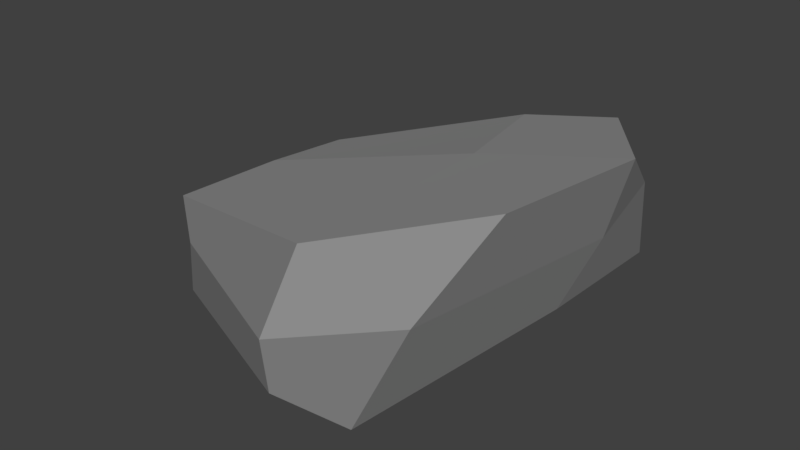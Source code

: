 # Source: Rock_3.blend  (saved by Blender 2.78.0; exported with 4.5.12 LTS)
import bpy
from mathutils import Matrix  # noqa: F401  (used for matrix-valued properties, if any)

bpy.ops.wm.read_factory_settings(use_empty=True)
scene = bpy.context.scene
scene.name = 'Scene'

# ---- collections
col_collection_1 = bpy.data.collections.new('Collection 1'); scene.collection.children.link(col_collection_1)

# ---- materials (node trees are filled in below, after node groups)
mat_gray_3 = bpy.data.materials.new('Gray.3')
mat_gray_3.alpha_threshold = 0.0
mat_gray_3.use_transparent_shadow = False
mat_gray_3.diffuse_color = (0.3032, 0.3032, 0.3032, 1.0)
mat_gray_3.roughness = 0.5
mat_gray_3.specular_intensity = 0.0

# ---- material node trees

# ---- world
world_world = bpy.data.worlds.new('World'); scene.world = world_world
world_world.color = (0.05088, 0.05088, 0.05088)
world_world.use_sun_shadow = False
world_world.sun_shadow_jitter_overblur = 0.0
world_world.cycles.sampling_method = 'MANUAL'

# ---- meshes
me_cube_001 = bpy.data.meshes.new('Cube.001')
me_cube_001.from_pydata([(-308.7, -120.8, 48.01), (-274.8, 10.66, 75.24), (-278.4, -110.6, -142.0), (-276.2, -3.511, -149.3), (7.896, -90.2, 148.0), (106.7, 115.5, 83.13), (82.93, -37.68, -187.9), (66.34, 109.5, -149.8), (-30.13, -89.0, -211.9), (-63.92, 65.54, -197.8), (-115.2, -123.0, 124.6), (-42.41, 67.85, 150.7), (-291.8, -54.16, 58.76), (-273.3, -55.65, -149.8), (82.81, 38.89, -183.2), (52.65, 15.03, 126.4), (-73.39, -24.96, 169.4), (-31.05, -7.915, -221.3), (-296.0, -116.6, -49.72), (-276.2, 5.249, -48.95), (71.09, -46.65, -59.92), (139.4, 124.5, -47.17), (-23.2, 81.19, -55.58), (-67.04, -103.3, -56.78), (112.6, 41.3, -56.36), (-285.2, -54.3, -52.13)], [], [(25, 19, 3, 13), (17, 9, 7, 14), (24, 21, 5, 15), (16, 11, 1, 12), (23, 20, 4, 10), (22, 19, 1, 11), (21, 22, 11, 5), (18, 23, 10, 0), (15, 5, 11, 16), (13, 3, 9, 17), (2, 13, 17, 8), (4, 15, 16, 10), (10, 16, 12, 0), (20, 24, 15, 4), (8, 17, 14, 6), (18, 25, 13, 2), (0, 12, 25, 18), (6, 14, 24, 20), (2, 8, 23, 18), (7, 9, 22, 21), (9, 3, 19, 22), (8, 6, 20, 23), (14, 7, 21, 24), (12, 1, 19, 25)])
_uv = me_cube_001.uv_layers.new(name='UVMap')
_uv.uv.foreach_set('vector', [0.3224, 0.681, 0.4085, 0.6791, 0.3923, 0.7969, 0.3192, 0.7969, 0.1101, 0.8557, 0.225, 0.8437, 0.2274, 1.0, 0.1235, 0.9958, 0.8496, 0.6656, 0.7263, 0.6692, 0.7111, 0.5295, 0.8504, 0.4699, 0.5861, 0.6474, 0.7021, 0.5905, 0.7111, 0.886, 0.6282, 0.929, 0.7339, 0.2617, 0.7786, 0.4311, 0.4665, 0.394, 0.4655, 0.2415, 0.175, 0.3331, 0.2976, 0.03841, 0.4655, 0.08563, 0.4655, 0.3814, 0.1142, 0.5253, 0.175, 0.3331, 0.4655, 0.3814, 0.3062, 0.5334, 0.6674, 0.0, 0.7339, 0.2617, 0.4655, 0.2415, 0.5268, 0.005627, 0.5933, 0.5086, 0.7111, 0.4311, 0.7021, 0.5905, 0.5861, 0.6474, 0.1555, 0.5602, 0.2274, 0.5763, 0.225, 0.8437, 0.1101, 0.8557, 0.08347, 0.5334, 0.1555, 0.5602, 0.1101, 0.8557, 0.0, 0.8257, 0.4655, 0.5836, 0.5933, 0.5086, 0.5861, 0.6474, 0.4669, 0.7361, 0.4669, 0.7361, 0.5861, 0.6474, 0.6282, 0.929, 0.5428, 0.9709, 0.9812, 0.6585, 0.8496, 0.6656, 0.8504, 0.4699, 1.0, 0.4311, 0.0, 0.8257, 0.1101, 0.8557, 0.1235, 0.9958, 0.01957, 0.9682, 0.2323, 0.676, 0.3224, 0.681, 0.3192, 0.7969, 0.241, 0.7863, 0.2274, 0.5598, 0.3255, 0.55, 0.3224, 0.681, 0.2323, 0.676, 1.0, 0.8011, 0.8925, 0.8152, 0.8496, 0.6656, 0.9812, 0.6585, 0.8018, 0.001442, 0.9619, 0.2736, 0.7339, 0.2617, 0.6674, 0.0, 0.006348, 0.4053, 0.0, 0.2337, 0.175, 0.3331, 0.1142, 0.5253, 0.0, 0.2337, 0.162, 0.0, 0.2976, 0.03841, 0.175, 0.3331, 0.9619, 0.2736, 0.9619, 0.4191, 0.7786, 0.4311, 0.7339, 0.2617, 0.8925, 0.8152, 0.7891, 0.7999, 0.7263, 0.6692, 0.8496, 0.6656, 0.3255, 0.55, 0.4212, 0.5334, 0.4085, 0.6791, 0.3224, 0.681])
me_cube_001.materials.append(mat_gray_3)
me_cube_001.use_remesh_preserve_volume = False
me_cube_001.use_remesh_preserve_attributes = False
me_cube_001.use_mirror_vertex_groups = False
me_cube_001.update()
me_cube_001.normals_split_custom_set([tuple(v) for v in zip(*[iter([-0.9964, 0.05783, -0.06269, -0.9964, 0.05783, -0.06269, -0.9964, 0.05783, -0.06269, -0.9964, 0.05783, -0.06269, 0.1638, 0.4103, -0.8971, 0.1638, 0.4103, -0.8971, 0.1638, 0.4103, -0.8971, 0.1638, 0.4103, -0.8971, 0.9061, -0.3564, 0.228, 0.905, -0.357, 0.2312, 0.9061, -0.3564, 0.228, 0.9061, -0.3564, 0.228, -0.4001, 0.1345, 0.9065, -0.4001, 0.1345, 0.9065, -0.4001, 0.1345, 0.9065, -0.4001, 0.1345, 0.9065, 0.3274, -0.943, -0.05945, 0.3274, -0.943, -0.05945, 0.3274, -0.943, -0.05945, 0.3274, -0.943, -0.05945, -0.2689, 0.9631, 0.009611, -0.2656, 0.964, 0.008721, -0.2656, 0.964, 0.008721, -0.2656, 0.964, 0.008721, -0.2798, 0.9598, 0.0212, -0.2759, 0.9609, 0.02432, -0.2764, 0.9608, 0.02092, -0.2764, 0.9608, 0.02092, 0.03885, -0.9963, -0.0768, 0.03885, -0.9963, -0.0768, 0.03885, -0.9963, -0.0768, 0.03885, -0.9963, -0.0768, 0.325, 0.1565, 0.9327, 0.325, 0.1565, 0.9327, 0.325, 0.1565, 0.9327, 0.325, 0.1565, 0.9327, -0.2788, 0.1032, -0.9548, -0.2788, 0.1032, -0.9548, -0.2788, 0.1032, -0.9548, -0.2788, 0.1032, -0.9548, -0.2603, -0.1133, -0.9589, -0.2603, -0.1133, -0.9589, -0.2603, -0.1133, -0.9589, -0.2603, -0.1133, -0.9589, 0.1256, -0.1656, 0.9782, 0.1256, -0.1656, 0.9782, 0.1256, -0.1656, 0.9782, 0.1256, -0.1656, 0.9782, -0.3998, -0.1618, 0.9022, -0.3998, -0.1618, 0.9022, -0.3998, -0.1618, 0.9022, -0.3998, -0.1618, 0.9022, 0.8991, -0.3813, 0.2152, 0.8991, -0.3813, 0.2152, 0.8991, -0.3813, 0.2152, 0.8991, -0.3813, 0.2152, 0.2749, -0.02766, -0.9611, 0.2749, -0.02766, -0.9611, 0.2749, -0.02766, -0.9611, 0.2749, -0.02766, -0.9611, -0.9816, 0.1196, -0.149, -0.9816, 0.1196, -0.149, -0.9816, 0.1196, -0.149, -0.9816, 0.1196, -0.149, -0.973, 0.2143, -0.08557, -0.973, 0.2143, -0.08557, -0.973, 0.2143, -0.08557, -0.973, 0.2143, -0.08557, 0.968, -0.2396, -0.07426, 0.968, -0.2396, -0.07426, 0.968, -0.2396, -0.07426, 0.968, -0.2396, -0.07426, 0.06168, -0.9958, -0.06819, 0.06168, -0.9958, -0.06819, 0.06168, -0.9958, -0.06819, 0.06168, -0.9958, -0.06819, -0.2879, 0.9575, 0.01405, -0.2879, 0.9575, 0.01405, -0.2847, 0.9585, 0.01315, -0.2901, 0.9569, 0.01142, -0.3021, 0.9522, -0.04509, -0.3021, 0.9522, -0.04509, -0.3021, 0.9522, -0.04509, -0.3037, 0.9516, -0.04802, 0.3954, -0.9185, -0.00741, 0.3954, -0.9185, -0.00741, 0.3954, -0.9185, -0.00741, 0.3954, -0.9185, -0.00741, 0.9099, 0.05284, -0.4114, 0.9099, 0.05284, -0.4114, 0.9095, 0.04899, -0.4128, 0.9099, 0.05284, -0.4114, -0.9777, 0.2083, -0.02668, -0.9777, 0.2083, -0.02668, -0.9777, 0.2083, -0.02668, -0.9777, 0.2083, -0.02668])] * 3)])

# ---- objects
ob_rock_3 = bpy.data.objects.new('Rock_3', me_cube_001)

# ---- transforms, parenting, visibility, modifiers, constraints
ob_rock_3.location = (50.03, -26.8, 0.0)
ob_rock_3.rotation_euler = (1.571, 0.0, 0.0)
ob_rock_3.color = (0.8, 0.8, 0.8, 1.0)
ob_rock_3.lineart.crease_threshold = 0.0

# ---- collection membership
col_collection_1.objects.link(ob_rock_3)

# ---- scene / render settings (as saved in the file)
scene.frame_start = 1; scene.frame_end = 250; scene.frame_set(1)
scene.render.engine = 'BLENDER_EEVEE_NEXT'
scene.render.resolution_percentage = 50
scene.render.dither_intensity = 0.0
scene.cycles.use_denoising = False
scene.cycles.samples = 128
scene.cycles.sampling_pattern = 'TABULATED_SOBOL'
scene.cycles.light_sampling_threshold = 0.0
scene.cycles.use_adaptive_sampling = False
scene.cycles.use_light_tree = False
scene.cycles.blur_glossy = 0.0
scene.cycles.sample_clamp_indirect = 0.0
scene.view_settings.view_transform = 'Standard'
scene.unit_settings.scale_length = 0.01
bpy.context.view_layer.update()

# ---- added for rendering (the .blend has no active camera and no usable light): camera, sun
cam_auto = bpy.data.cameras.new('AutoCamera')
cam_auto.lens = 50.0
cam_auto.sensor_width = 36.0
cam_auto.clip_end = 10455.9
ob_auto_camera = bpy.data.objects.new('AutoCamera', cam_auto)
scene.collection.objects.link(ob_auto_camera)
ob_auto_camera.location = (561.159, -715.804, 477.371)
ob_auto_camera.rotation_euler = (1.09748, -7.21219e-08, 0.694738)
scene.camera = ob_auto_camera
light_auto_sun = bpy.data.lights.new('AutoSun', 'SUN')
light_auto_sun.energy = 3.0
light_auto_sun.angle = 0.0523599
ob_auto_sun = bpy.data.objects.new('AutoSun', light_auto_sun)
scene.collection.objects.link(ob_auto_sun)
ob_auto_sun.rotation_euler = (0.872665, 0.174533, 0.523599)
bpy.context.view_layer.update()
